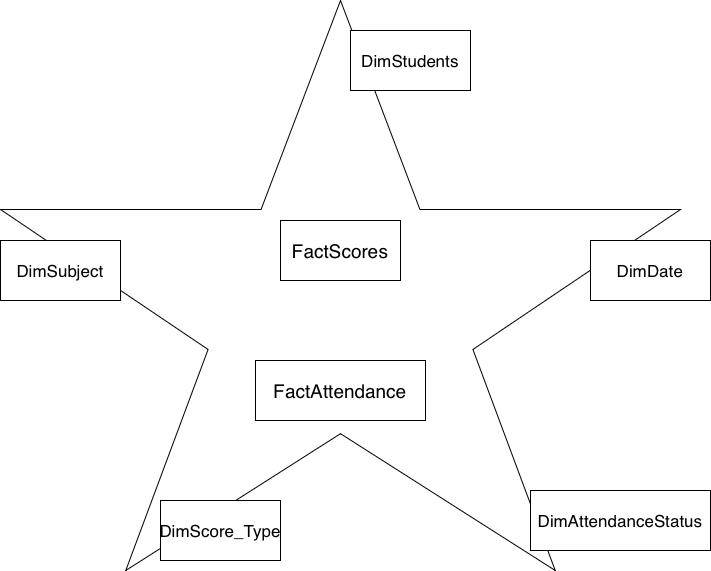

The diagram above was exported from draw.io. Its source (the exported page's mxGraphModel, read from the mxfile embedded in the PNG):
<mxGraphModel dx="925" dy="1809" grid="1" gridSize="10" guides="1" tooltips="1" connect="1" arrows="1" fold="1" page="1" pageScale="1" pageWidth="827" pageHeight="1169" math="0" shadow="0">
  <root>
    <mxCell id="0" />
    <mxCell id="1" parent="0" />
    <mxCell id="OtYT-C833SPvbqD4pEdz-1" value="" style="verticalLabelPosition=bottom;verticalAlign=top;html=1;shape=mxgraph.basic.star" vertex="1" parent="1">
      <mxGeometry x="40" y="-700" width="680" height="570" as="geometry" />
    </mxCell>
    <mxCell id="OtYT-C833SPvbqD4pEdz-2" value="&lt;font style=&quot;font-size: 19px;&quot;&gt;FactScores&lt;/font&gt;" style="rounded=0;whiteSpace=wrap;html=1;" vertex="1" parent="1">
      <mxGeometry x="320" y="-480" width="120" height="60" as="geometry" />
    </mxCell>
    <mxCell id="OtYT-C833SPvbqD4pEdz-3" value="&lt;font style=&quot;font-size: 19px;&quot;&gt;FactAttendance&lt;/font&gt;" style="rounded=0;whiteSpace=wrap;html=1;" vertex="1" parent="1">
      <mxGeometry x="295" y="-340" width="170" height="60" as="geometry" />
    </mxCell>
    <mxCell id="OtYT-C833SPvbqD4pEdz-4" value="&lt;font style=&quot;font-size: 17px;&quot;&gt;DimStudents&lt;/font&gt;" style="rounded=0;whiteSpace=wrap;html=1;" vertex="1" parent="1">
      <mxGeometry x="390" y="-670" width="120" height="60" as="geometry" />
    </mxCell>
    <mxCell id="OtYT-C833SPvbqD4pEdz-5" value="&lt;font style=&quot;font-size: 17px;&quot;&gt;DimDate&lt;/font&gt;" style="rounded=0;whiteSpace=wrap;html=1;" vertex="1" parent="1">
      <mxGeometry x="630" y="-460" width="120" height="60" as="geometry" />
    </mxCell>
    <mxCell id="OtYT-C833SPvbqD4pEdz-6" value="&lt;font style=&quot;font-size: 17px;&quot;&gt;DimSubject&lt;/font&gt;" style="rounded=0;whiteSpace=wrap;html=1;" vertex="1" parent="1">
      <mxGeometry x="40" y="-460" width="120" height="60" as="geometry" />
    </mxCell>
    <mxCell id="OtYT-C833SPvbqD4pEdz-7" value="&lt;font style=&quot;font-size: 17px;&quot;&gt;DimAttendanceStatus&lt;/font&gt;" style="rounded=0;whiteSpace=wrap;html=1;" vertex="1" parent="1">
      <mxGeometry x="570" y="-210" width="180" height="60" as="geometry" />
    </mxCell>
    <mxCell id="OtYT-C833SPvbqD4pEdz-8" value="&lt;font style=&quot;font-size: 17px;&quot;&gt;DimScore_Type&lt;/font&gt;" style="rounded=0;whiteSpace=wrap;html=1;" vertex="1" parent="1">
      <mxGeometry x="200" y="-200" width="120" height="60" as="geometry" />
    </mxCell>
  </root>
</mxGraphModel>